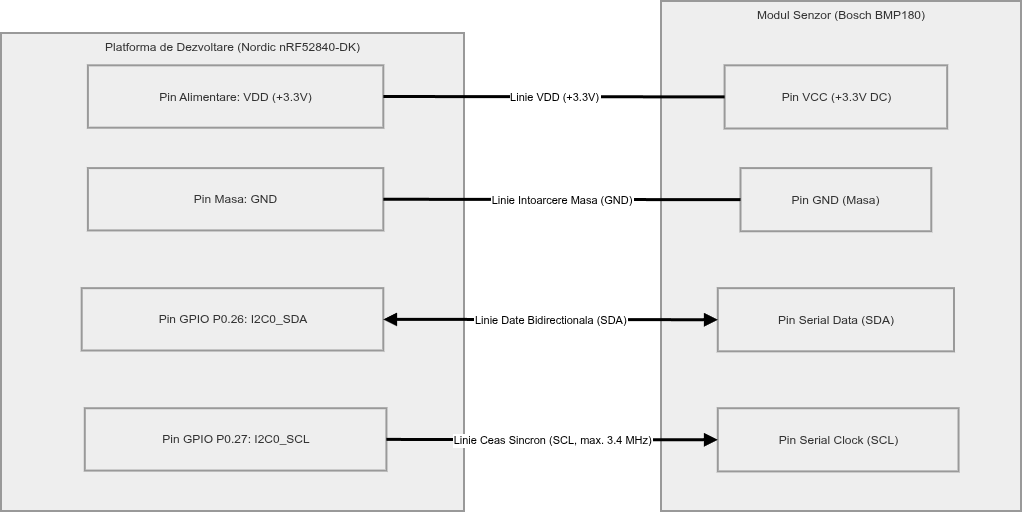

The diagram above was exported from draw.io. Its source (the exported page's mxGraphModel, read from the mxfile embedded in the PNG):
<mxGraphModel dx="1393" dy="1056" grid="1" gridSize="10" guides="1" tooltips="1" connect="1" arrows="1" fold="1" page="1" pageScale="1" pageWidth="850" pageHeight="1100" math="0" shadow="0">
  <root>
    <mxCell id="0" />
    <mxCell id="1" parent="0" />
    <mxCell id="SHy8apyWjhAqChmPDhQ--25" connectable="0" parent="1" style="group" value="" vertex="1">
      <mxGeometry height="510" width="360" x="1210" y="10" as="geometry" />
    </mxCell>
    <mxCell id="SHy8apyWjhAqChmPDhQ--1" parent="SHy8apyWjhAqChmPDhQ--25" style="whiteSpace=wrap;strokeWidth=2;fillColor=light-dark(#eeeeee,#1f2020);strokeColor=light-dark(#999999,#cccccc);fontColor=light-dark(#333333,#cccccc);align=center;verticalAlign=top;" value="Modul Senzor (Bosch BMP180)" vertex="1">
      <mxGeometry height="510" width="360" as="geometry" />
    </mxCell>
    <mxCell id="SHy8apyWjhAqChmPDhQ--9" parent="SHy8apyWjhAqChmPDhQ--25" style="whiteSpace=wrap;strokeWidth=2;fillColor=light-dark(#eeeeee,#1f2020);strokeColor=light-dark(#999999,#cccccc);fontColor=light-dark(#333333,#cccccc);" value="Pin VCC (+3.3V DC)" vertex="1">
      <mxGeometry height="63.1651376146789" width="222.58675078864354" x="63.59621451104101" y="64.3262385321101" as="geometry" />
    </mxCell>
    <mxCell id="SHy8apyWjhAqChmPDhQ--10" parent="SHy8apyWjhAqChmPDhQ--25" style="whiteSpace=wrap;strokeWidth=2;fillColor=light-dark(#eeeeee,#1f2020);strokeColor=light-dark(#999999,#cccccc);fontColor=light-dark(#333333,#cccccc);" value="Pin GND (Masa)" vertex="1">
      <mxGeometry height="63.1651376146789" width="190.78864353312304" x="79.49526813880126" y="167.09174311926606" as="geometry" />
    </mxCell>
    <mxCell id="SHy8apyWjhAqChmPDhQ--11" parent="SHy8apyWjhAqChmPDhQ--25" style="whiteSpace=wrap;strokeWidth=2;fillColor=light-dark(#eeeeee,#1f2020);strokeColor=light-dark(#999999,#cccccc);fontColor=light-dark(#333333,#cccccc);" value="Pin Serial Data (SDA)" vertex="1">
      <mxGeometry height="63.1651376146789" width="236.21451104100947" x="56.782334384858046" y="287.16311926605505" as="geometry" />
    </mxCell>
    <mxCell id="SHy8apyWjhAqChmPDhQ--12" parent="SHy8apyWjhAqChmPDhQ--25" style="whiteSpace=wrap;strokeWidth=2;fillColor=light-dark(#eeeeee,#1f2020);strokeColor=light-dark(#999999,#cccccc);fontColor=light-dark(#333333,#cccccc);" value="Pin Serial Clock (SCL)" vertex="1">
      <mxGeometry height="63.1651376146789" width="240.75709779179812" x="56.78104100946373" y="407.24449541284406" as="geometry" />
    </mxCell>
    <mxCell id="SHy8apyWjhAqChmPDhQ--26" connectable="0" parent="1" style="group" value="" vertex="1">
      <mxGeometry height="478" width="463" x="550" y="42" as="geometry" />
    </mxCell>
    <mxCell id="SHy8apyWjhAqChmPDhQ--2" parent="SHy8apyWjhAqChmPDhQ--26" style="whiteSpace=wrap;strokeWidth=2;fillColor=light-dark(#eeeeee,#1f2020);strokeColor=light-dark(#999999,#cccccc);fontColor=light-dark(#333333,#cccccc);verticalAlign=top;" value="Platforma de Dezvoltare (Nordic nRF52840-DK)" vertex="1">
      <mxGeometry height="478.00000000000006" width="463" as="geometry" />
    </mxCell>
    <mxCell id="SHy8apyWjhAqChmPDhQ--3" parent="SHy8apyWjhAqChmPDhQ--26" style="whiteSpace=wrap;strokeWidth=2;fillColor=light-dark(#eeeeee,#1f2020);strokeColor=light-dark(#999999,#cccccc);fontColor=light-dark(#333333,#cccccc);" value="Pin Alimentare: VDD (+3.3V)" vertex="1">
      <mxGeometry height="62.34782608695653" width="295.42627345844505" x="86.89008042895442" y="32.32850241545894" as="geometry" />
    </mxCell>
    <mxCell id="SHy8apyWjhAqChmPDhQ--4" parent="SHy8apyWjhAqChmPDhQ--26" style="whiteSpace=wrap;strokeWidth=2;fillColor=light-dark(#eeeeee,#1f2020);strokeColor=light-dark(#999999,#cccccc);fontColor=light-dark(#333333,#cccccc);" value="Pin Masa: GND" vertex="1">
      <mxGeometry height="62.34782608695653" width="295.42627345844505" x="86.89008042895442" y="135.08695652173915" as="geometry" />
    </mxCell>
    <mxCell id="SHy8apyWjhAqChmPDhQ--5" parent="SHy8apyWjhAqChmPDhQ--26" style="whiteSpace=wrap;strokeWidth=2;fillColor=light-dark(#eeeeee,#1f2020);strokeColor=light-dark(#999999,#cccccc);fontColor=light-dark(#333333,#cccccc);" value="Pin GPIO P0.26: I2C0_SDA" vertex="1">
      <mxGeometry height="62.34782608695653" width="301.6327077747989" x="80.68364611260054" y="255.1642512077295" as="geometry" />
    </mxCell>
    <mxCell id="SHy8apyWjhAqChmPDhQ--6" parent="SHy8apyWjhAqChmPDhQ--26" style="whiteSpace=wrap;strokeWidth=2;fillColor=light-dark(#eeeeee,#1f2020);strokeColor=light-dark(#999999,#cccccc);fontColor=light-dark(#333333,#cccccc);" value="Pin GPIO P0.27: I2C0_SCL" vertex="1">
      <mxGeometry height="62.34782608695653" width="301.6327077747989" x="83.78686327077747" y="375.24154589371983" as="geometry" />
    </mxCell>
    <mxCell id="SHy8apyWjhAqChmPDhQ--20" edge="1" parent="1" source="SHy8apyWjhAqChmPDhQ--3" style="startArrow=none;endArrow=none;strokeWidth=3;entryX=0;entryY=0.5;rounded=0;exitX=1;exitY=0.5;exitDx=0;exitDy=0;strokeColor=default;entryDx=0;entryDy=0;" target="SHy8apyWjhAqChmPDhQ--9" value="Linie VDD (+3.3V)">
      <mxGeometry relative="1" as="geometry">
        <mxPoint x="650" y="116.38" as="sourcePoint" />
        <mxPoint x="1536" y="116.38" as="targetPoint" />
      </mxGeometry>
    </mxCell>
    <mxCell id="SHy8apyWjhAqChmPDhQ--21" edge="1" parent="1" source="SHy8apyWjhAqChmPDhQ--4" style="curved=1;startArrow=none;endArrow=none;strokeWidth=3;exitX=1;exitY=0.5;entryX=0;entryY=0.5;rounded=0;" target="SHy8apyWjhAqChmPDhQ--10" value="Linie Intoarcere Masa (GND)">
      <mxGeometry relative="1" as="geometry">
        <Array as="points" />
      </mxGeometry>
    </mxCell>
    <mxCell id="SHy8apyWjhAqChmPDhQ--22" edge="1" parent="1" source="SHy8apyWjhAqChmPDhQ--5" style="curved=1;startArrow=block;endArrow=block;strokeWidth=3;exitX=1;exitY=0.5;entryX=0;entryY=0.5;rounded=0;" target="SHy8apyWjhAqChmPDhQ--11" value="Linie Date Bidirectionala (SDA)">
      <mxGeometry relative="1" as="geometry">
        <Array as="points" />
      </mxGeometry>
    </mxCell>
    <mxCell id="SHy8apyWjhAqChmPDhQ--23" edge="1" parent="1" source="SHy8apyWjhAqChmPDhQ--6" style="curved=1;startArrow=none;endArrow=block;strokeWidth=3;exitX=1;exitY=0.5;entryX=0;entryY=0.5;rounded=0;" target="SHy8apyWjhAqChmPDhQ--12" value="Linie Ceas Sincron (SCL, max. 3.4 MHz)">
      <mxGeometry relative="1" as="geometry">
        <Array as="points" />
      </mxGeometry>
    </mxCell>
  </root>
</mxGraphModel>